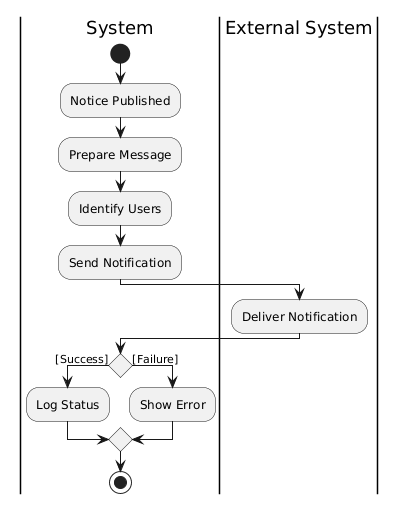

The diagram above was rendered by PlantUML. Its source (embedded in the PNG):
@startuml
|System|
start
:Notice Published;
:Prepare Message;
:Identify Users;
:Send Notification;

|External System|
:Deliver Notification;

|System|
if () then ([Success])
  :Log Status;
else ([Failure])
  :Show Error;
endif

stop
@enduml